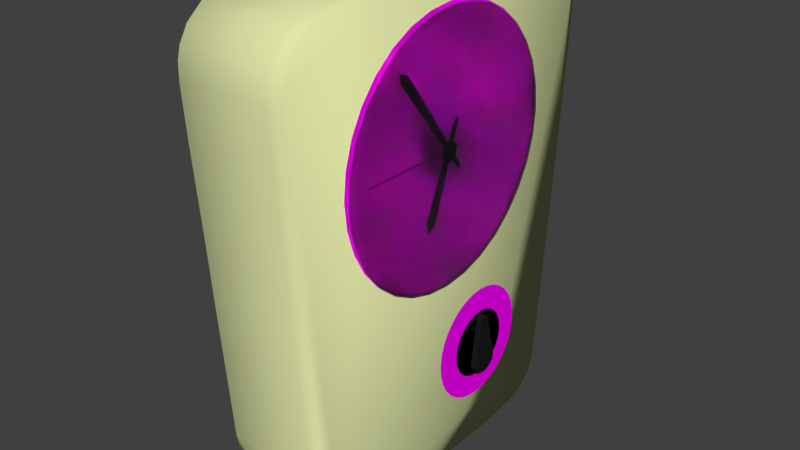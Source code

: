 # Source: mg-uhr.blend  (saved by Blender 2.76.0; exported with 4.5.12 LTS)
import bpy
from mathutils import Matrix  # noqa: F401  (used for matrix-valued properties, if any)

bpy.ops.wm.read_factory_settings(use_empty=True)
scene = bpy.context.scene
scene.name = 'Scene'

# ---- collections
col_collection_1 = bpy.data.collections.new('Collection 1'); scene.collection.children.link(col_collection_1)

# ---- images (referenced by path relative to the original .blend; pixels are not part of the script)
import os
ASSET_DIR = os.environ.get("B2B_ASSET_DIR", "")  # directory of the original .blend (textures are referenced by path, not embedded)
HERE = os.path.dirname(os.path.abspath(__file__))  # packed textures are extracted next to this script under _unpacked/

def load_image(name, relpath, width, height, colorspace="sRGB"):
    """Load a texture the original file referenced (path relative to the .blend, or extracted next to this script)."""
    p = next((c for c in (os.path.join(HERE, relpath), os.path.join(ASSET_DIR, relpath)) if relpath and os.path.exists(c)), "")
    if p:
        img = bpy.data.images.load(p, check_existing=True)
        img.name = name
    else:  # same state as the original file: an image datablock whose file is absent (Cycles renders it pink)
        img = bpy.data.images.new(name, width, height)
        img.source = "FILE"
        img.filepath = "//" + (relpath or name)
    img.colorspace_settings.name = colorspace
    return img
img_sl_ziffern_png = load_image('sl-ziffern.png', 'sl-ziffern.png', 1024, 1024, 'sRGB')

# ---- materials (node trees are filled in below, after node groups)
mat_material_004 = bpy.data.materials.new('Material.004')
mat_material_004.alpha_threshold = 0.0
mat_material_004.roughness = 0.5
mat_material_002 = bpy.data.materials.new('Material.002')
mat_material_002.alpha_threshold = 0.0
mat_material_002.roughness = 0.5
mat_material = bpy.data.materials.new('Material')
mat_material.alpha_threshold = 0.0
mat_material.roughness = 0.5
mat_material_006 = bpy.data.materials.new('Material.006')
mat_material_006.alpha_threshold = 0.0
mat_material_006.roughness = 0.5
mat_material_001 = bpy.data.materials.new('Material.001')
mat_material_001.alpha_threshold = 0.0
mat_material_001.roughness = 0.5
mat_material_003 = bpy.data.materials.new('Material.003')
mat_material_003.alpha_threshold = 0.0
mat_material_003.roughness = 0.5

# ---- material node trees
mat_material_004.use_nodes = True; mat_material_004.node_tree.nodes.clear()
_N = mat_material_004.node_tree.nodes; _L = mat_material_004.node_tree.links
n0 = _N.new('ShaderNodeOutputMaterial'); n0.name = 'Material Output'; n0.location = (300, 300)
n1 = _N.new('ShaderNodeBsdfDiffuse'); n1.name = 'Diffuse BSDF'; n1.location = (10, 300)
n1.inputs[0].default_value = (0.0, 0.0, 0.0, 1.0)
_L.new(n1.outputs[0], n0.inputs[0])
n0.is_active_output = True
mat_material_002.use_nodes = True; mat_material_002.node_tree.nodes.clear()
_N = mat_material_002.node_tree.nodes; _L = mat_material_002.node_tree.links
n0 = _N.new('ShaderNodeOutputMaterial'); n0.name = 'Material Output'; n0.location = (300, 300)
n1 = _N.new('ShaderNodeBsdfDiffuse'); n1.name = 'Diffuse BSDF'; n1.location = (10, 300)
n2 = _N.new('ShaderNodeTexImage'); n2.name = 'Image Texture'; n2.location = (-180, 300)
n2.width = 140
n2.image = img_sl_ziffern_png
_L.new(n1.outputs[0], n0.inputs[0])
_L.new(n2.outputs[0], n1.inputs[0])
n0.is_active_output = True
mat_material.use_nodes = True; mat_material.node_tree.nodes.clear()
_N = mat_material.node_tree.nodes; _L = mat_material.node_tree.links
n0 = _N.new('ShaderNodeOutputMaterial'); n0.name = 'Material Output'; n0.location = (300, 300)
n1 = _N.new('ShaderNodeBsdfGlass'); n1.name = 'Glass BSDF'; n1.location = (10, 300)
n1.distribution = 'BECKMANN'
n1.inputs[0].default_value = (0.8, 0.8, 0.8, 1.0)
n1.inputs[2].default_value = 1.45
_L.new(n1.outputs[0], n0.inputs[0])
n0.is_active_output = True
mat_material_006.use_nodes = True; mat_material_006.node_tree.nodes.clear()
_N = mat_material_006.node_tree.nodes; _L = mat_material_006.node_tree.links
n0 = _N.new('ShaderNodeOutputMaterial'); n0.name = 'Material Output'; n0.location = (300, 300)
n1 = _N.new('ShaderNodeBsdfDiffuse'); n1.name = 'Diffuse BSDF'; n1.location = (10, 300)
n1.inputs[0].default_value = (0.01222, 0.01222, 0.01222, 1.0)
_L.new(n1.outputs[0], n0.inputs[0])
n0.is_active_output = True
mat_material_001.use_nodes = True; mat_material_001.node_tree.nodes.clear()
_N = mat_material_001.node_tree.nodes; _L = mat_material_001.node_tree.links
n0 = _N.new('ShaderNodeOutputMaterial'); n0.name = 'Material Output'; n0.location = (300, 300)
n1 = _N.new('ShaderNodeBsdfDiffuse'); n1.name = 'Diffuse BSDF'; n1.location = (10, 300)
n1.inputs[0].default_value = (0.753, 0.8, 0.4042, 1.0)
n1.inputs[1].default_value = 0.2857
_L.new(n1.outputs[0], n0.inputs[0])
n0.is_active_output = True
mat_material_003.use_nodes = True; mat_material_003.node_tree.nodes.clear()
_N = mat_material_003.node_tree.nodes; _L = mat_material_003.node_tree.links
n0 = _N.new('ShaderNodeOutputMaterial'); n0.name = 'Material Output'; n0.location = (300, 300)
n1 = _N.new('ShaderNodeBsdfDiffuse'); n1.name = 'Diffuse BSDF'; n1.location = (10, 300)
n1.inputs[0].default_value = (0.0, 0.0, 0.0, 1.0)
_L.new(n1.outputs[0], n0.inputs[0])
n0.is_active_output = True

# ---- world
world_world = bpy.data.worlds.new('World'); scene.world = world_world
world_world.color = (0.05088, 0.05088, 0.05088)
world_world.use_sun_shadow = False
world_world.sun_shadow_jitter_overblur = 0.0
world_world.cycles.sampling_method = 'MANUAL'
world_world.cycles.sample_map_resolution = 256

# ---- meshes
me_plane = bpy.data.meshes.new('Plane')
me_plane.from_pydata([(-1.0, -1.0, 0.0), (1.0, -1.0, 0.0), (-1.0, 1.0, 0.0), (1.0, 1.0, 0.0)], [], [(0, 1, 3, 2)])
me_plane.materials.append(mat_material_004)
me_plane.use_remesh_preserve_volume = False
me_plane.use_remesh_preserve_attributes = False
me_plane.use_mirror_vertex_groups = False
me_plane.update()
me_circle_004 = bpy.data.meshes.new('Circle.004')
me_circle_004.from_pydata([(5.856e-08, 1.0, -1.34), (-0.1951, 0.9808, -1.34), (-0.3827, 0.9239, -1.34), (-0.5556, 0.8315, -1.34), (-0.7071, 0.7071, -1.34), (-0.8315, 0.5556, -1.34), (-0.9239, 0.3827, -1.34), (-0.9808, 0.1951, -1.34), (-1.0, 7.55e-08, -1.34), (-0.9808, -0.1951, -1.34), (-0.9239, -0.3827, -1.34), (-0.8315, -0.5556, -1.34), (-0.7071, -0.7071, -1.34), (-0.5556, -0.8315, -1.34), (-0.3827, -0.9239, -1.34), (-0.1951, -0.9808, -1.34), (3.844e-07, -1.0, -1.34), (0.1951, -0.9808, -1.34), (0.3827, -0.9239, -1.34), (0.5556, -0.8315, -1.34), (0.7071, -0.7071, -1.34), (0.8315, -0.5556, -1.34), (0.9239, -0.3827, -1.34), (0.9808, -0.1951, -1.34), (1.0, 9.656e-07, -1.34), (0.9808, 0.1951, -1.34), (0.9239, 0.3827, -1.34), (0.8315, 0.5556, -1.34), (0.7071, 0.7071, -1.34), (0.5556, 0.8315, -1.34), (0.3827, 0.9239, -1.34), (0.1951, 0.9808, -1.34)], [], [(1, 2, 3, 4, 5, 6, 7, 8, 9, 10, 11, 12, 13, 14, 15, 16, 17, 18, 19, 20, 21, 22, 23, 24, 25, 26, 27, 28, 29, 30, 31, 0)])
me_circle_004.polygons.foreach_set('material_index', [1])
_uv = me_circle_004.uv_layers.new(name='UVMap')
_uv.uv.foreach_set('vector', [0.843, 0.7945, 0.779, 0.8558, 0.7042, 0.9034, 0.6216, 0.9355, 0.5343, 0.9508, 0.4457, 0.9489, 0.3592, 0.9296, 0.278, 0.8939, 0.2055, 0.843, 0.1442, 0.779, 0.0966, 0.7042, 0.06451, 0.6216, 0.04916, 0.5343, 0.05113, 0.4457, 0.07035, 0.3592, 0.1061, 0.278, 0.157, 0.2055, 0.221, 0.1442, 0.2958, 0.0966, 0.3784, 0.06451, 0.4657, 0.04916, 0.5543, 0.05113, 0.6409, 0.07035, 0.722, 0.1061, 0.7945, 0.157, 0.8558, 0.221, 0.9034, 0.2958, 0.9355, 0.3784, 0.9508, 0.4657, 0.9489, 0.5543, 0.9296, 0.6408, 0.8939, 0.722])
me_circle_004.materials.append(mat_material_002)
me_circle_004.materials.append(mat_material)
me_circle_004.use_remesh_preserve_volume = False
me_circle_004.use_remesh_preserve_attributes = False
me_circle_004.use_mirror_vertex_groups = False
me_circle_004.update()
me_plane_004 = bpy.data.meshes.new('Plane.004')
me_plane_004.from_pydata([(1.0, -0.2267, -0.269), (1.0, -1.705, 0.7748), (1.0, -0.2644, -0.1668), (1.0, -1.507, 0.7802), (1.0, -0.3021, -0.2636), (1.0, -1.653, 0.6134), (1.0, -1.706, 0.7748)], [], [(0, 2, 3, 1, 6, 5, 4)])
me_plane_004.materials.append(mat_material_004)
me_plane_004.use_remesh_preserve_volume = False
me_plane_004.use_remesh_preserve_attributes = False
me_plane_004.use_mirror_vertex_groups = False
me_plane_004.update()
me_circle_003 = bpy.data.meshes.new('Circle.003')
me_circle_003.from_pydata([(0.0, 1.0, 0.0), (-0.1951, 0.9808, 0.0), (-0.3827, 0.9239, 0.0), (-0.5556, 0.8315, 0.0), (-0.7071, 0.7071, 0.0), (-0.8315, 0.5556, 0.0), (-0.9239, 0.3827, 0.0), (-0.9808, 0.1951, 0.0), (-1.0, 7.55e-08, 0.0), (-0.9808, -0.1951, 0.0), (-0.9239, -0.3827, 0.0), (-0.8315, -0.5556, 0.0), (-0.7071, -0.7071, 0.0), (-0.5556, -0.8315, 0.0), (-0.3827, -0.9239, 0.0), (-0.1951, -0.9808, 0.0), (3.258e-07, -1.0, 0.0), (0.1951, -0.9808, 0.0), (0.3827, -0.9239, 0.0), (0.5556, -0.8315, 0.0), (0.7071, -0.7071, 0.0), (0.8315, -0.5556, 0.0), (0.9239, -0.3827, 0.0), (0.9808, -0.1951, 0.0), (1.0, 9.656e-07, 0.0), (0.9808, 0.1951, 0.0), (0.9239, 0.3827, 0.0), (0.8315, 0.5556, 0.0), (0.7071, 0.7071, 0.0), (0.5556, 0.8315, 0.0), (0.3827, 0.9239, 0.0), (0.1951, 0.9808, 0.0)], [], [(1, 2, 3, 4, 5, 6, 7, 8, 9, 10, 11, 12, 13, 14, 15, 16, 17, 18, 19, 20, 21, 22, 23, 24, 25, 26, 27, 28, 29, 30, 31, 0)])
me_circle_003.materials.append(mat_material_004)
me_circle_003.use_remesh_preserve_volume = False
me_circle_003.use_remesh_preserve_attributes = False
me_circle_003.use_mirror_vertex_groups = False
me_circle_003.update()
me_circle_002 = bpy.data.meshes.new('Circle.002')
me_circle_002.from_pydata([(0.0, 1.0, 0.0), (-0.1951, 0.9808, 0.0), (-0.3827, 0.9239, 0.0), (-0.5556, 0.8315, 0.0), (-0.7071, 0.7071, 0.0), (-0.8315, 0.5556, 0.0), (-0.9239, 0.3827, 0.0), (-0.9808, 0.1951, 0.0), (-1.0, 7.55e-08, 0.0), (-0.9808, -0.1951, 0.0), (-0.9239, -0.3827, 0.0), (-0.8315, -0.5556, 0.0), (-0.7071, -0.7071, 0.0), (-0.5556, -0.8315, 0.0), (-0.3827, -0.9239, 0.0), (-0.1951, -0.9808, 0.0), (3.258e-07, -1.0, 0.0), (0.1951, -0.9808, 0.0), (0.3827, -0.9239, 0.0), (0.5556, -0.8315, 0.0), (0.7071, -0.7071, 0.0), (0.8315, -0.5556, 0.0), (0.9239, -0.3827, 0.0), (0.9808, -0.1951, 0.0), (1.0, 9.656e-07, 0.0), (0.9808, 0.1951, 0.0), (0.9239, 0.3827, 0.0), (0.8315, 0.5556, 0.0), (0.7071, 0.7071, 0.0), (0.5556, 0.8315, 0.0), (0.3827, 0.9239, 0.0), (0.1951, 0.9808, 0.0)], [], [(1, 2, 3, 4, 5, 6, 7, 8, 9, 10, 11, 12, 13, 14, 15, 16, 17, 18, 19, 20, 21, 22, 23, 24, 25, 26, 27, 28, 29, 30, 31, 0)])
me_circle_002.materials.append(mat_material_004)
me_circle_002.use_remesh_preserve_volume = False
me_circle_002.use_remesh_preserve_attributes = False
me_circle_002.use_mirror_vertex_groups = False
me_circle_002.update()
me_plane_002 = bpy.data.meshes.new('Plane.002')
me_plane_002.from_pydata([(1.0, 1.154, -2.791), (1.0, 1.317, -2.838), (1.0, 1.241, -2.82), (1.0, 1.407, -2.833), (1.0, 1.48, -2.802), (1.0, 1.57, -2.715), (1.0, 1.58, -2.591), (1.0, 1.565, -2.517), (1.0, 1.37, -1.783), (1.0, 1.33, -1.754), (1.0, 1.296, -1.74), (1.0, 1.251, -1.761), (1.0, 1.214, -1.806), (1.0, 1.093, -2.667), (1.0, 1.114, -2.723), (1.0, 1.149, -2.791), (0.8947, 1.154, -2.791), (0.8947, 1.317, -2.838), (0.8947, 1.241, -2.82), (0.8947, 1.407, -2.833), (0.8947, 1.48, -2.802), (0.8947, 1.57, -2.715), (0.8947, 1.58, -2.591), (0.8947, 1.565, -2.517), (0.8947, 1.37, -1.783), (0.8947, 1.33, -1.754), (0.8947, 1.296, -1.74), (0.8947, 1.251, -1.761), (0.8947, 1.214, -1.806), (0.8947, 1.093, -2.667), (0.8947, 1.114, -2.723), (0.8947, 1.149, -2.791)], [], [(2, 0, 15, 14, 13, 12, 11, 10, 9, 8, 7, 6, 5, 4, 3, 1), (18, 17, 19, 20, 21, 22, 23, 24, 25, 26, 27, 28, 29, 30, 31, 16), (6, 7, 23, 22), (14, 15, 31, 30), (7, 8, 24, 23), (0, 2, 18, 16), (15, 0, 16, 31), (8, 9, 25, 24), (2, 1, 17, 18), (9, 10, 26, 25), (1, 3, 19, 17), (10, 11, 27, 26), (3, 4, 20, 19), (11, 12, 28, 27), (4, 5, 21, 20), (12, 13, 29, 28), (5, 6, 22, 21), (13, 14, 30, 29)])
me_plane_002.materials.append(mat_material_006)
me_plane_002.use_remesh_preserve_volume = False
me_plane_002.use_remesh_preserve_attributes = False
me_plane_002.use_mirror_vertex_groups = False
me_plane_002.update()
me_circle_001 = bpy.data.meshes.new('Circle.001')
me_circle_001.from_pydata([(0.0, 1.0, 0.0), (-0.1951, 0.9808, 0.0), (-0.3827, 0.9239, 0.0), (-0.5556, 0.8315, 0.0), (-0.7071, 0.7071, 0.0), (-0.8315, 0.5556, 0.0), (-0.9239, 0.3827, 0.0), (-0.9808, 0.1951, 0.0), (-1.0, 7.55e-08, 0.0), (-0.9808, -0.1951, 0.0), (-0.9239, -0.3827, 0.0), (-0.8315, -0.5556, 0.0), (-0.7071, -0.7071, 0.0), (-0.5556, -0.8315, 0.0), (-0.3827, -0.9239, 0.0), (-0.1951, -0.9808, 0.0), (3.258e-07, -1.0, 0.0), (0.1951, -0.9808, 0.0), (0.3827, -0.9239, 0.0), (0.5556, -0.8315, 0.0), (0.7071, -0.7071, 0.0), (0.8315, -0.5556, 0.0), (0.9239, -0.3827, 0.0), (0.9808, -0.1951, 0.0), (1.0, 9.656e-07, 0.0), (0.9808, 0.1951, 0.0), (0.9239, 0.3827, 0.0), (0.8315, 0.5556, 0.0), (0.7071, 0.7071, 0.0), (0.5556, 0.8315, 0.0), (0.3827, 0.9239, 0.0), (0.1951, 0.9808, 0.0)], [], [(1, 2, 3, 4, 5, 6, 7, 8, 9, 10, 11, 12, 13, 14, 15, 16, 17, 18, 19, 20, 21, 22, 23, 24, 25, 26, 27, 28, 29, 30, 31, 0)])
_uv = me_circle_001.uv_layers.new(name='UVMap')
_uv.uv.foreach_set('vector', [0.6438, 0.9349, 0.5562, 0.9546, 0.4664, 0.9568, 0.378, 0.9415, 0.2942, 0.9092, 0.2183, 0.8612, 0.1533, 0.7993, 0.1015, 0.7259, 0.06512, 0.6438, 0.04542, 0.5562, 0.04319, 0.4664, 0.05852, 0.378, 0.09081, 0.2942, 0.1388, 0.2183, 0.2007, 0.1533, 0.2741, 0.1015, 0.3562, 0.06512, 0.4438, 0.04542, 0.5336, 0.0432, 0.622, 0.05852, 0.7058, 0.09081, 0.7817, 0.1388, 0.8467, 0.2007, 0.8985, 0.2741, 0.9349, 0.3562, 0.9546, 0.4438, 0.9568, 0.5336, 0.9415, 0.622, 0.9092, 0.7058, 0.8612, 0.7817, 0.7993, 0.8467, 0.7259, 0.8985])
me_circle_001.materials.append(mat_material_002)
me_circle_001.use_remesh_preserve_volume = False
me_circle_001.use_remesh_preserve_attributes = False
me_circle_001.use_mirror_vertex_groups = False
me_circle_001.update()
me_circle = bpy.data.meshes.new('Circle')
me_circle.from_pydata([(5.856e-08, 1.0, -1.34), (-0.1951, 0.9808, -1.34), (-0.3827, 0.9239, -1.34), (-0.5556, 0.8315, -1.34), (-0.7071, 0.7071, -1.34), (-0.8315, 0.5556, -1.34), (-0.9239, 0.3827, -1.34), (-0.9808, 0.1951, -1.34), (-1.0, 7.55e-08, -1.34), (-0.9808, -0.1951, -1.34), (-0.9239, -0.3827, -1.34), (-0.8315, -0.5556, -1.34), (-0.7071, -0.7071, -1.34), (-0.5556, -0.8315, -1.34), (-0.3827, -0.9239, -1.34), (-0.1951, -0.9808, -1.34), (3.844e-07, -1.0, -1.34), (0.1951, -0.9808, -1.34), (0.3827, -0.9239, -1.34), (0.5556, -0.8315, -1.34), (0.7071, -0.7071, -1.34), (0.8315, -0.5556, -1.34), (0.9239, -0.3827, -1.34), (0.9808, -0.1951, -1.34), (1.0, 9.656e-07, -1.34), (0.9808, 0.1951, -1.34), (0.9239, 0.3827, -1.34), (0.8315, 0.5556, -1.34), (0.7071, 0.7071, -1.34), (0.5556, 0.8315, -1.34), (0.3827, 0.9239, -1.34), (0.1951, 0.9808, -1.34)], [], [(1, 2, 3, 4, 5, 6, 7, 8, 9, 10, 11, 12, 13, 14, 15, 16, 17, 18, 19, 20, 21, 22, 23, 24, 25, 26, 27, 28, 29, 30, 31, 0)])
_uv = me_circle.uv_layers.new(name='UVMap')
_uv.uv.foreach_set('vector', [0.843, 0.7945, 0.779, 0.8558, 0.7042, 0.9034, 0.6216, 0.9355, 0.5343, 0.9508, 0.4457, 0.9489, 0.3592, 0.9296, 0.278, 0.8939, 0.2055, 0.843, 0.1442, 0.779, 0.0966, 0.7042, 0.06451, 0.6216, 0.04916, 0.5343, 0.05113, 0.4457, 0.07035, 0.3592, 0.1061, 0.278, 0.157, 0.2055, 0.221, 0.1442, 0.2958, 0.0966, 0.3784, 0.06451, 0.4657, 0.04916, 0.5543, 0.05113, 0.6409, 0.07035, 0.722, 0.1061, 0.7945, 0.157, 0.8558, 0.221, 0.9034, 0.2958, 0.9355, 0.3784, 0.9508, 0.4657, 0.9489, 0.5543, 0.9296, 0.6408, 0.8939, 0.722])
me_circle.materials.append(mat_material_002)
me_circle.use_remesh_preserve_volume = False
me_circle.use_remesh_preserve_attributes = False
me_circle.use_mirror_vertex_groups = False
me_circle.update()
me_plane_001 = bpy.data.meshes.new('Plane.001')
me_plane_001.from_pydata([(1.147, -2.978, 0.3946), (1.147, -3.115, 2.077), (1.147, -3.172, 2.923), (1.147, -3.164, 3.203), (1.147, -3.109, 3.409), (1.147, -2.961, 3.661), (1.147, -2.674, 3.903), (1.147, -1.568, 4.021), (1.147, 1.821, 3.966), (1.147, 2.86, 3.847), (1.147, 3.055, 3.685), (1.147, 3.211, 3.409), (1.147, 3.268, 2.832), (1.147, 3.131, 0.9609), (1.147, 2.853, -2.213), (1.147, 2.739, -3.392), (1.147, 2.681, -3.637), (1.147, 2.585, -3.807), (1.147, 2.426, -3.963), (1.147, 2.172, -4.105), (1.147, 1.255, -4.193), (1.147, -1.384, -4.194), (1.147, -2.2, -4.12), (1.147, -2.383, -3.999), (1.147, -2.54, -3.792), (1.147, -2.714, -3.004), (1.147, -2.906, -0.5935), (0.8624, -2.969, 0.2959), (0.8624, -3.122, 2.15), (0.8624, -3.174, 2.94), (0.8624, -3.166, 3.205), (0.8624, -3.113, 3.406), (0.8624, -2.969, 3.661), (0.8624, -2.675, 3.909), (0.8624, -1.759, 4.03), (0.8624, 2.014, 3.968), (0.8624, 2.865, 3.847), (0.8624, 3.056, 3.691), (0.8624, 3.215, 3.413), (0.8624, 3.276, 2.886), (0.8624, 3.141, 1.065), (0.8624, 2.84, -2.358), (0.8624, 2.739, -3.415), (0.8624, 2.683, -3.636), (0.8624, 2.588, -3.808), (0.8624, 2.431, -3.963), (0.8624, 2.176, -4.107), (0.8624, 1.399, -4.197), (0.8624, -1.533, -4.198), (0.8624, -2.202, -4.121), (0.8624, -2.384, -4.004), (0.8624, -2.54, -3.792), (0.8624, -2.71, -3.142), (0.8624, -2.917, -0.4454), (-0.7486, -2.978, 0.3946), (-0.7486, -3.115, 2.077), (-0.7486, -3.172, 2.923), (-0.7486, -3.164, 3.203), (-0.7486, -3.109, 3.409), (-0.7486, -2.961, 3.661), (-0.7486, -2.674, 3.903), (-0.7486, -1.568, 4.021), (-0.7486, 1.821, 3.966), (-0.7486, 2.86, 3.847), (-0.7486, 3.055, 3.685), (-0.7486, 3.211, 3.409), (-0.7486, 3.268, 2.832), (-0.7486, 3.131, 0.9609), (-0.7486, 2.853, -2.213), (-0.7486, 2.739, -3.392), (-0.7486, 2.681, -3.637), (-0.7486, 2.585, -3.807), (-0.7486, 2.426, -3.963), (-0.7486, 2.172, -4.105), (-0.7486, 1.255, -4.193), (-0.7486, -1.384, -4.194), (-0.7486, -2.2, -4.12), (-0.7486, -2.383, -3.999), (-0.7486, -2.54, -3.792), (-0.7486, -2.714, -3.004), (-0.7486, -2.906, -0.5935)], [], [(1, 0, 26, 25, 24, 23, 22, 21, 20, 19, 18, 17, 16, 15, 14, 13, 12, 11, 10, 9, 8, 7, 6, 5, 4, 3, 2), (30, 31, 58, 57), (8, 9, 36, 35), (23, 24, 51, 50), (1, 2, 29, 28), (16, 17, 44, 43), (9, 10, 37, 36), (24, 25, 52, 51), (2, 3, 30, 29), (17, 18, 45, 44), (10, 11, 38, 37), (25, 26, 53, 52), (3, 4, 31, 30), (18, 19, 46, 45), (11, 12, 39, 38), (26, 0, 27, 53), (4, 5, 32, 31), (19, 20, 47, 46), (12, 13, 40, 39), (5, 6, 33, 32), (20, 21, 48, 47), (13, 14, 41, 40), (6, 7, 34, 33), (21, 22, 49, 48), (14, 15, 42, 41), (7, 8, 35, 34), (22, 23, 50, 49), (0, 1, 28, 27), (15, 16, 43, 42), (55, 56, 57, 58, 59, 60, 61, 62, 63, 64, 65, 66, 67, 68, 69, 70, 71, 72, 73, 74, 75, 76, 77, 78, 79, 80, 54), (45, 46, 73, 72), (38, 39, 66, 65), (53, 27, 54, 80), (31, 32, 59, 58), (46, 47, 74, 73), (39, 40, 67, 66), (32, 33, 60, 59), (47, 48, 75, 74), (40, 41, 68, 67), (33, 34, 61, 60), (48, 49, 76, 75), (41, 42, 69, 68), (34, 35, 62, 61), (49, 50, 77, 76), (27, 28, 55, 54), (42, 43, 70, 69), (35, 36, 63, 62), (50, 51, 78, 77), (28, 29, 56, 55), (43, 44, 71, 70), (36, 37, 64, 63), (51, 52, 79, 78), (29, 30, 57, 56), (44, 45, 72, 71), (37, 38, 65, 64), (52, 53, 80, 79)])
me_plane_001.polygons.foreach_set('use_smooth', [True] * 56)
me_plane_001.materials.append(mat_material_001)
me_plane_001.use_remesh_preserve_volume = False
me_plane_001.use_remesh_preserve_attributes = False
me_plane_001.use_mirror_vertex_groups = False
me_plane_001.update()
me_plane_008 = bpy.data.meshes.new('Plane.008')
me_plane_008.from_pydata([(1.0, 0.8924, 0.5246), (1.0, -0.9552, -0.4798), (1.0, 1.045, 0.5111), (1.0, 0.9462, 0.3632), (1.0, -1.009, -0.4125), (1.0, -1.027, -0.4573), (1.0, -0.9504, -0.4798)], [], [(0, 2, 3, 1, 6, 5, 4)])
me_plane_008.materials.append(mat_material_003)
me_plane_008.use_remesh_preserve_volume = False
me_plane_008.use_remesh_preserve_attributes = False
me_plane_008.use_mirror_vertex_groups = False
me_plane_008.update()

# ---- objects
ob_plane_002 = bpy.data.objects.new('Plane.002', me_plane)
ob_circle_004 = bpy.data.objects.new('Circle.004', me_circle_004)
ob_plane_003 = bpy.data.objects.new('Plane.003', me_plane_004)
ob_circle_003 = bpy.data.objects.new('Circle.003', me_circle_003)
ob_circle_002 = bpy.data.objects.new('Circle.002', me_circle_002)
ob_plane_001 = bpy.data.objects.new('Plane.001', me_plane_002)
ob_circle_001 = bpy.data.objects.new('Circle.001', me_circle_001)
ob_circle = bpy.data.objects.new('Circle', me_circle)
ob_plane = bpy.data.objects.new('Plane', me_plane_001)
ob_plane_005 = bpy.data.objects.new('Plane.005', me_plane_008)

# ---- transforms, parenting, visibility, modifiers, constraints
ob_plane_002.location = (1.163, -0.6851, 1.435)
ob_plane_002.rotation_euler = (1.571, 1.571, 1.571)
ob_plane_002.scale = (0.008536, 1.045, 0.5881)
ob_plane_002.lineart.crease_threshold = 0.0
ob_circle_004.location = (4.175, 0.07337, 1.396)
ob_circle_004.rotation_euler = (0.0, 1.571, 0.0)
ob_circle_004.scale = (2.226, 2.226, 2.226)
ob_circle_004.lineart.crease_threshold = 0.0
ob_plane_003.location = (0.1692, -0.06476, 2.074)
ob_plane_003.rotation_euler = (1.818, -6.283, -7.81e-08)
ob_plane_003.lineart.crease_threshold = 0.0
ob_circle_003.location = (1.192, 0.05898, 1.412)
ob_circle_003.rotation_euler = (0.0, 1.571, 0.0)
ob_circle_003.scale = (-0.1695, -0.1695, -0.1695)
ob_circle_003.lineart.crease_threshold = 0.0
ob_circle_002.location = (1.16, 1.007, -2.354)
ob_circle_002.rotation_euler = (0.0, 1.571, 0.0)
ob_circle_002.scale = (0.5974, 0.5974, 0.5974)
ob_circle_002.lineart.crease_threshold = 0.0
ob_plane_001.location = (0.2702, -0.2902, -0.05174)
ob_plane_001.lineart.crease_threshold = 0.0
ob_circle_001.location = (1.148, 1.001, -2.339)
ob_circle_001.rotation_euler = (0.0, 1.571, 0.0)
ob_circle_001.lineart.crease_threshold = 0.0
ob_circle.location = (4.138, 0.05846, 1.408)
ob_circle.rotation_euler = (0.0, 1.571, 0.0)
ob_circle.scale = (2.226, 2.226, 2.226)
ob_circle.lineart.crease_threshold = 0.0
ob_plane.location = (0.0, 0.0, 0.0)
ob_plane.lineart.crease_threshold = 0.0
ob_plane_005.location = (0.1781, -0.3424, 1.976)
ob_plane_005.rotation_euler = (1.781, -0.0, 0.0)
ob_plane_005.lineart.crease_threshold = 0.0

# ---- collection membership
col_collection_1.objects.link(ob_plane_002)
col_collection_1.objects.link(ob_circle_004)
col_collection_1.objects.link(ob_plane_003)
col_collection_1.objects.link(ob_circle_003)
col_collection_1.objects.link(ob_circle_002)
col_collection_1.objects.link(ob_plane_001)
col_collection_1.objects.link(ob_circle_001)
col_collection_1.objects.link(ob_circle)
col_collection_1.objects.link(ob_plane)
col_collection_1.objects.link(ob_plane_005)

# ---- scene / render settings (as saved in the file)
scene.frame_start = 1; scene.frame_end = 250; scene.frame_set(1)
scene.render.engine = 'CYCLES'
scene.render.resolution_percentage = 50
scene.render.dither_intensity = 0.0
scene.cycles.use_denoising = False
scene.cycles.samples = 10
scene.cycles.sampling_pattern = 'TABULATED_SOBOL'
scene.cycles.light_sampling_threshold = 0.0
scene.cycles.use_adaptive_sampling = False
scene.cycles.use_light_tree = False
scene.cycles.blur_glossy = 0.0
scene.cycles.pixel_filter_type = 'GAUSSIAN'
scene.cycles.sample_clamp_indirect = 0.0
scene.view_settings.view_transform = 'Standard'
bpy.context.view_layer.update()

# ---- added for rendering (the .blend has no active camera and no usable light): camera, sun
cam_auto = bpy.data.cameras.new('AutoCamera')
cam_auto.lens = 50.0
cam_auto.sensor_width = 36.0
cam_auto.clip_end = 1000.0
ob_auto_camera = bpy.data.objects.new('AutoCamera', cam_auto)
scene.collection.objects.link(ob_auto_camera)
ob_auto_camera.location = (10.1127, -11.7712, 7.79779)
ob_auto_camera.rotation_euler = (1.09748, -7.21219e-08, 0.694738)
scene.camera = ob_auto_camera
light_auto_sun = bpy.data.lights.new('AutoSun', 'SUN')
light_auto_sun.energy = 3.0
light_auto_sun.angle = 0.0523599
ob_auto_sun = bpy.data.objects.new('AutoSun', light_auto_sun)
scene.collection.objects.link(ob_auto_sun)
ob_auto_sun.rotation_euler = (0.872665, 0.174533, 0.523599)
bpy.context.view_layer.update()
